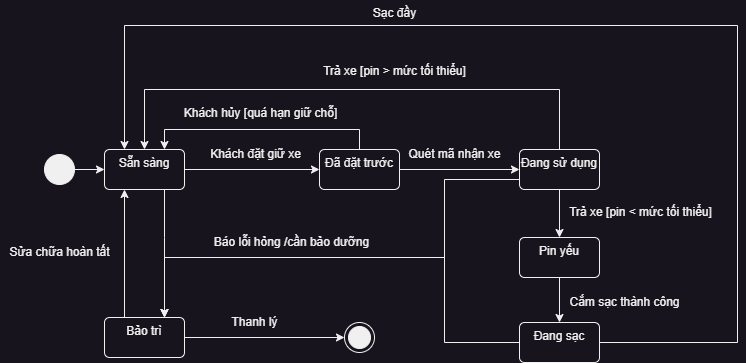

The diagram above was exported from draw.io. Its source (the exported page's mxGraphModel, read from the mxfile embedded in the PNG):
<mxGraphModel dx="1290" dy="621" grid="0" gridSize="10" guides="1" tooltips="1" connect="1" arrows="1" fold="1" page="1" pageScale="1" pageWidth="1100" pageHeight="850" background="none" math="0" shadow="0">
  <root>
    <mxCell id="0" />
    <mxCell id="1" parent="0" />
    <mxCell id="hfAg0GibBeOTb_PYJau2-14" style="edgeStyle=orthogonalEdgeStyle;rounded=0;orthogonalLoop=1;jettySize=auto;html=1;entryX=0;entryY=0.5;entryDx=0;entryDy=0;" parent="1" source="hfAg0GibBeOTb_PYJau2-2" target="hfAg0GibBeOTb_PYJau2-3" edge="1">
      <mxGeometry relative="1" as="geometry" />
    </mxCell>
    <mxCell id="hfAg0GibBeOTb_PYJau2-2" value="" style="ellipse;fillColor=strokeColor;html=1;" parent="1" vertex="1">
      <mxGeometry x="80" y="237" width="30" height="30" as="geometry" />
    </mxCell>
    <mxCell id="hfAg0GibBeOTb_PYJau2-5" style="edgeStyle=orthogonalEdgeStyle;rounded=0;orthogonalLoop=1;jettySize=auto;html=1;entryX=0;entryY=0.5;entryDx=0;entryDy=0;" parent="1" source="hfAg0GibBeOTb_PYJau2-3" target="hfAg0GibBeOTb_PYJau2-4" edge="1">
      <mxGeometry relative="1" as="geometry" />
    </mxCell>
    <mxCell id="hfAg0GibBeOTb_PYJau2-51" style="edgeStyle=orthogonalEdgeStyle;rounded=0;orthogonalLoop=1;jettySize=auto;html=1;entryX=0.75;entryY=0;entryDx=0;entryDy=0;" parent="1" source="hfAg0GibBeOTb_PYJau2-3" target="hfAg0GibBeOTb_PYJau2-23" edge="1">
      <mxGeometry relative="1" as="geometry">
        <Array as="points">
          <mxPoint x="200" y="320" />
          <mxPoint x="200" y="320" />
        </Array>
      </mxGeometry>
    </mxCell>
    <mxCell id="hfAg0GibBeOTb_PYJau2-3" value="Sẵn sàng" style="html=1;align=center;verticalAlign=top;rounded=1;absoluteArcSize=1;arcSize=10;dashed=0;whiteSpace=wrap;" parent="1" vertex="1">
      <mxGeometry x="140" y="232" width="80" height="40" as="geometry" />
    </mxCell>
    <mxCell id="hfAg0GibBeOTb_PYJau2-6" style="edgeStyle=orthogonalEdgeStyle;rounded=0;orthogonalLoop=1;jettySize=auto;html=1;entryX=0.75;entryY=0;entryDx=0;entryDy=0;" parent="1" source="hfAg0GibBeOTb_PYJau2-4" target="hfAg0GibBeOTb_PYJau2-3" edge="1">
      <mxGeometry relative="1" as="geometry">
        <Array as="points">
          <mxPoint x="395" y="212" />
          <mxPoint x="200" y="212" />
        </Array>
      </mxGeometry>
    </mxCell>
    <mxCell id="hfAg0GibBeOTb_PYJau2-10" style="edgeStyle=orthogonalEdgeStyle;rounded=0;orthogonalLoop=1;jettySize=auto;html=1;entryX=0;entryY=0.5;entryDx=0;entryDy=0;" parent="1" source="hfAg0GibBeOTb_PYJau2-4" target="hfAg0GibBeOTb_PYJau2-9" edge="1">
      <mxGeometry relative="1" as="geometry" />
    </mxCell>
    <mxCell id="hfAg0GibBeOTb_PYJau2-4" value="Đã đặt trước" style="html=1;align=center;verticalAlign=top;rounded=1;absoluteArcSize=1;arcSize=10;dashed=0;whiteSpace=wrap;" parent="1" vertex="1">
      <mxGeometry x="355" y="232" width="80" height="40" as="geometry" />
    </mxCell>
    <mxCell id="hfAg0GibBeOTb_PYJau2-7" value="Khách đặt giữ xe" style="text;html=1;align=center;verticalAlign=middle;resizable=0;points=[];autosize=1;strokeColor=none;fillColor=none;" parent="1" vertex="1">
      <mxGeometry x="236" y="224" width="109" height="26" as="geometry" />
    </mxCell>
    <mxCell id="hfAg0GibBeOTb_PYJau2-8" value="Khách hủy&amp;nbsp;&lt;span style=&quot;background-color: initial;&quot;&gt;[quá hạn giữ chỗ]&lt;/span&gt;" style="text;html=1;align=center;verticalAlign=middle;resizable=0;points=[];autosize=1;strokeColor=none;fillColor=none;" parent="1" vertex="1">
      <mxGeometry x="210" y="183" width="171" height="26" as="geometry" />
    </mxCell>
    <mxCell id="hfAg0GibBeOTb_PYJau2-12" style="edgeStyle=orthogonalEdgeStyle;rounded=0;orthogonalLoop=1;jettySize=auto;html=1;entryX=0.5;entryY=0;entryDx=0;entryDy=0;" parent="1" source="hfAg0GibBeOTb_PYJau2-9" target="hfAg0GibBeOTb_PYJau2-3" edge="1">
      <mxGeometry relative="1" as="geometry">
        <Array as="points">
          <mxPoint x="595" y="172" />
          <mxPoint x="180" y="172" />
        </Array>
      </mxGeometry>
    </mxCell>
    <mxCell id="hfAg0GibBeOTb_PYJau2-16" style="edgeStyle=orthogonalEdgeStyle;rounded=0;orthogonalLoop=1;jettySize=auto;html=1;entryX=0.5;entryY=0;entryDx=0;entryDy=0;" parent="1" source="hfAg0GibBeOTb_PYJau2-9" target="hfAg0GibBeOTb_PYJau2-15" edge="1">
      <mxGeometry relative="1" as="geometry" />
    </mxCell>
    <mxCell id="hfAg0GibBeOTb_PYJau2-36" style="edgeStyle=orthogonalEdgeStyle;rounded=0;orthogonalLoop=1;jettySize=auto;html=1;exitX=0;exitY=0.75;exitDx=0;exitDy=0;entryX=0.75;entryY=0;entryDx=0;entryDy=0;" parent="1" source="hfAg0GibBeOTb_PYJau2-9" target="hfAg0GibBeOTb_PYJau2-23" edge="1">
      <mxGeometry relative="1" as="geometry">
        <Array as="points">
          <mxPoint x="480" y="262" />
          <mxPoint x="480" y="340" />
          <mxPoint x="200" y="340" />
        </Array>
      </mxGeometry>
    </mxCell>
    <mxCell id="hfAg0GibBeOTb_PYJau2-9" value="Đang sử dụng" style="html=1;align=center;verticalAlign=top;rounded=1;absoluteArcSize=1;arcSize=10;dashed=0;whiteSpace=wrap;" parent="1" vertex="1">
      <mxGeometry x="555" y="232" width="80" height="40" as="geometry" />
    </mxCell>
    <mxCell id="hfAg0GibBeOTb_PYJau2-11" value="Quét mã nhận xe" style="text;html=1;align=center;verticalAlign=middle;resizable=0;points=[];autosize=1;strokeColor=none;fillColor=none;" parent="1" vertex="1">
      <mxGeometry x="435" y="224" width="110" height="26" as="geometry" />
    </mxCell>
    <mxCell id="hfAg0GibBeOTb_PYJau2-13" value="Trả xe [pin &amp;gt; mức tối thiểu]" style="text;html=1;align=center;verticalAlign=middle;resizable=0;points=[];autosize=1;strokeColor=none;fillColor=none;" parent="1" vertex="1">
      <mxGeometry x="349" y="141" width="161" height="26" as="geometry" />
    </mxCell>
    <mxCell id="hfAg0GibBeOTb_PYJau2-22" style="edgeStyle=orthogonalEdgeStyle;rounded=0;orthogonalLoop=1;jettySize=auto;html=1;entryX=0.5;entryY=0;entryDx=0;entryDy=0;" parent="1" source="hfAg0GibBeOTb_PYJau2-15" target="hfAg0GibBeOTb_PYJau2-18" edge="1">
      <mxGeometry relative="1" as="geometry" />
    </mxCell>
    <mxCell id="hfAg0GibBeOTb_PYJau2-15" value="Pin yếu" style="html=1;align=center;verticalAlign=top;rounded=1;absoluteArcSize=1;arcSize=10;dashed=0;whiteSpace=wrap;" parent="1" vertex="1">
      <mxGeometry x="555" y="320" width="80" height="40" as="geometry" />
    </mxCell>
    <mxCell id="hfAg0GibBeOTb_PYJau2-17" value="Trả xe [pin &amp;lt; mức tối thiểu]" style="text;html=1;align=center;verticalAlign=middle;resizable=0;points=[];autosize=1;strokeColor=none;fillColor=none;" parent="1" vertex="1">
      <mxGeometry x="595" y="282" width="161" height="26" as="geometry" />
    </mxCell>
    <mxCell id="hfAg0GibBeOTb_PYJau2-32" style="edgeStyle=orthogonalEdgeStyle;rounded=0;orthogonalLoop=1;jettySize=auto;html=1;entryX=0.25;entryY=0;entryDx=0;entryDy=0;" parent="1" source="hfAg0GibBeOTb_PYJau2-18" target="hfAg0GibBeOTb_PYJau2-3" edge="1">
      <mxGeometry relative="1" as="geometry">
        <Array as="points">
          <mxPoint x="773" y="425" />
          <mxPoint x="773" y="108" />
          <mxPoint x="160" y="108" />
        </Array>
      </mxGeometry>
    </mxCell>
    <mxCell id="hfAg0GibBeOTb_PYJau2-35" style="edgeStyle=orthogonalEdgeStyle;rounded=0;orthogonalLoop=1;jettySize=auto;html=1;entryX=0.75;entryY=0;entryDx=0;entryDy=0;" parent="1" source="hfAg0GibBeOTb_PYJau2-18" target="hfAg0GibBeOTb_PYJau2-23" edge="1">
      <mxGeometry relative="1" as="geometry">
        <Array as="points">
          <mxPoint x="480" y="425" />
          <mxPoint x="480" y="340" />
          <mxPoint x="200" y="340" />
        </Array>
      </mxGeometry>
    </mxCell>
    <mxCell id="hfAg0GibBeOTb_PYJau2-18" value="Đang sạc" style="html=1;align=center;verticalAlign=top;rounded=1;absoluteArcSize=1;arcSize=10;dashed=0;whiteSpace=wrap;" parent="1" vertex="1">
      <mxGeometry x="555" y="405" width="80" height="40" as="geometry" />
    </mxCell>
    <mxCell id="hfAg0GibBeOTb_PYJau2-20" value="Cắm sạc thành công" style="text;html=1;align=center;verticalAlign=middle;resizable=0;points=[];autosize=1;strokeColor=none;fillColor=none;" parent="1" vertex="1">
      <mxGeometry x="596" y="372" width="128" height="26" as="geometry" />
    </mxCell>
    <mxCell id="hfAg0GibBeOTb_PYJau2-49" style="edgeStyle=orthogonalEdgeStyle;rounded=0;orthogonalLoop=1;jettySize=auto;html=1;entryX=0;entryY=0.5;entryDx=0;entryDy=0;" parent="1" source="hfAg0GibBeOTb_PYJau2-23" target="hfAg0GibBeOTb_PYJau2-40" edge="1">
      <mxGeometry relative="1" as="geometry" />
    </mxCell>
    <mxCell id="hfAg0GibBeOTb_PYJau2-52" style="edgeStyle=orthogonalEdgeStyle;rounded=0;orthogonalLoop=1;jettySize=auto;html=1;exitX=0.25;exitY=0;exitDx=0;exitDy=0;entryX=0.25;entryY=1;entryDx=0;entryDy=0;" parent="1" source="hfAg0GibBeOTb_PYJau2-23" target="hfAg0GibBeOTb_PYJau2-3" edge="1">
      <mxGeometry relative="1" as="geometry" />
    </mxCell>
    <mxCell id="hfAg0GibBeOTb_PYJau2-23" value="Bảo trì" style="html=1;align=center;verticalAlign=top;rounded=1;absoluteArcSize=1;arcSize=10;dashed=0;whiteSpace=wrap;" parent="1" vertex="1">
      <mxGeometry x="140" y="400" width="80" height="40" as="geometry" />
    </mxCell>
    <mxCell id="hfAg0GibBeOTb_PYJau2-33" value="Sạc đầy" style="text;html=1;align=center;verticalAlign=middle;resizable=0;points=[];autosize=1;strokeColor=none;fillColor=none;" parent="1" vertex="1">
      <mxGeometry x="399" y="83" width="61" height="26" as="geometry" />
    </mxCell>
    <mxCell id="hfAg0GibBeOTb_PYJau2-39" value="Sửa chữa hoàn tất" style="text;html=1;align=center;verticalAlign=middle;resizable=0;points=[];autosize=1;strokeColor=none;fillColor=none;" parent="1" vertex="1">
      <mxGeometry x="36" y="322" width="118" height="26" as="geometry" />
    </mxCell>
    <mxCell id="hfAg0GibBeOTb_PYJau2-40" value="" style="ellipse;html=1;shape=endState;fillColor=strokeColor;" parent="1" vertex="1">
      <mxGeometry x="380" y="405" width="30" height="30" as="geometry" />
    </mxCell>
    <mxCell id="hfAg0GibBeOTb_PYJau2-45" value="Báo lỗi hỏng /cần bảo dưỡng" style="text;html=1;align=center;verticalAlign=middle;resizable=0;points=[];autosize=1;strokeColor=none;fillColor=none;" parent="1" vertex="1">
      <mxGeometry x="240" y="312" width="173" height="26" as="geometry" />
    </mxCell>
    <mxCell id="hfAg0GibBeOTb_PYJau2-50" value="Thanh lý" style="text;html=1;align=center;verticalAlign=middle;resizable=0;points=[];autosize=1;strokeColor=none;fillColor=none;" parent="1" vertex="1">
      <mxGeometry x="258" y="392" width="64" height="26" as="geometry" />
    </mxCell>
  </root>
</mxGraphModel>